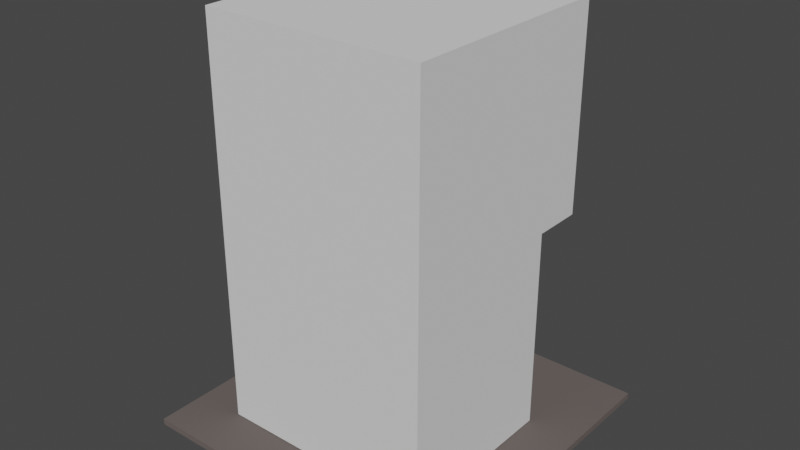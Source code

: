 # Source: smalloffice2.blend  (saved by Blender 2.82.7; exported with 4.5.12 LTS)
import bpy
from mathutils import Matrix  # noqa: F401  (used for matrix-valued properties, if any)

bpy.ops.wm.read_factory_settings(use_empty=True)
scene = bpy.context.scene
scene.name = 'Scene'

# ---- collections
col_collection = bpy.data.collections.new('Collection'); scene.collection.children.link(col_collection)
col_smalloffice2 = bpy.data.collections.new('SmallOffice2'); scene.collection.children.link(col_smalloffice2)

# ---- materials (node trees are filled in below, after node groups)
mat_material_ground_smalloffice2 = bpy.data.materials.new('Material_Ground_smalloffice2')
mat_material_ground_smalloffice2.alpha_threshold = 0.0
mat_material_ground_smalloffice2.use_transparent_shadow = False
mat_material_ground_smalloffice2.diffuse_color = (0.1424, 0.1203, 0.1134, 1.0)
mat_material_ground_smalloffice2.roughness = 1.0
mat_material_ground_smalloffice2.specular_intensity = 0.0
mat_material_ground_smalloffice2.line_color = (0.0, 0.0, 0.0, 1.0)
mat_material_top_smalloffice2_002 = bpy.data.materials.new('Material_Top_smalloffice2.002')
mat_material_top_smalloffice2_002.use_transparent_shadow = False
mat_material_top_smalloffice2_002.diffuse_color = (0.7605, 0.7605, 0.7605, 1.0)
mat_material_top_smalloffice2_002.roughness = 0.75
mat_material_top_smalloffice2_002.specular_intensity = 0.1
mat_material_top_smalloffice2_003 = bpy.data.materials.new('Material_Top_smalloffice2.003')
mat_material_top_smalloffice2_003.use_transparent_shadow = False
mat_material_top_smalloffice2_003.diffuse_color = (0.7605, 0.7605, 0.7605, 1.0)
mat_material_top_smalloffice2_003.roughness = 0.75
mat_material_top_smalloffice2_003.specular_intensity = 0.2

# ---- material node trees

# ---- world
world_world = bpy.data.worlds.new('World'); scene.world = world_world
world_world.color = (0.05088, 0.05088, 0.05088)
world_world.use_sun_shadow = False
world_world.sun_shadow_jitter_overblur = 0.0

# ---- meshes
me_cube = bpy.data.meshes.new('Cube')
me_cube.from_pydata([(1.0, 1.0, 1.0), (1.0, 1.0, -1.0), (1.0, -1.0, 1.0), (1.0, -1.0, -1.0), (-1.0, 1.0, 1.0), (-1.0, 1.0, -1.0), (-1.0, -1.0, 1.0), (-1.0, -1.0, -1.0)], [], [(0, 4, 6, 2), (3, 2, 6, 7), (7, 6, 4, 5), (5, 1, 3, 7), (1, 0, 2, 3), (5, 4, 0, 1)])
_uv = me_cube.uv_layers.new(name='UVMap')
_uv.uv.foreach_set('vector', [0.625, 0.5, 0.875, 0.5, 0.875, 0.75, 0.625, 0.75, 0.375, 0.75, 0.625, 0.75, 0.625, 1.0, 0.375, 1.0, 0.375, 0.0, 0.625, 0.0, 0.625, 0.25, 0.375, 0.25, 0.125, 0.5, 0.375, 0.5, 0.375, 0.75, 0.125, 0.75, 0.375, 0.5, 0.625, 0.5, 0.625, 0.75, 0.375, 0.75, 0.375, 0.25, 0.625, 0.25, 0.625, 0.5, 0.375, 0.5])
me_cube.materials.append(mat_material_ground_smalloffice2)
me_cube.use_remesh_preserve_volume = False
me_cube.use_remesh_preserve_attributes = False
me_cube.use_mirror_vertex_groups = False
me_cube.update()
me_cube_035 = bpy.data.meshes.new('Cube.035')
me_cube_035.from_pydata([(-1.0, -1.0, -1.0), (-1.0, -1.0, 1.0), (-1.0, 1.0, -1.0), (-1.0, 1.0, 1.0), (1.0, -1.0, -1.0), (1.0, -1.0, 1.0), (1.0, 0.55, -1.0), (1.0, 0.55, 1.0), (0.55, 0.55, 1.0), (0.55, 0.55, -1.0), (0.55, 1.0, 1.0), (0.55, 1.0, -1.0)], [], [(6, 7, 5, 4), (8, 9, 11, 10), (7, 6, 9, 8), (2, 3, 10, 11), (2, 11, 9, 6, 4, 0), (5, 1, 0, 4), (3, 2, 0, 1), (1, 5, 7, 8, 10, 3)])
_uv = me_cube_035.uv_layers.new(name='UVMap')
_uv.uv.foreach_set('vector', [0.375, 0.5, 0.625, 0.5, 0.625, 0.75, 0.375, 0.75, 0.0, 0.0, 0.0, 0.0, 0.0, 0.0, 0.0, 0.0, 0.625, 0.5, 0.375, 0.5, 0.0, 0.0, 0.0, 0.0, 0.375, 0.25, 0.625, 0.25, 0.0, 0.0, 0.0, 0.0, 0.375, 0.25, 0.0, 0.0, 0.0, 0.0, 0.375, 0.5, 0.375, 0.75, 0.375, 1.0, 0.0, 0.0, 0.0, 0.0, 0.0, 0.0, 0.0, 0.0, 0.0, 0.0, 0.0, 0.0, 0.0, 0.0, 0.0, 0.0, 0.0, 0.0, 0.0, 0.0, 0.625, 0.5, 0.0, 0.0, 0.0, 0.0, 0.625, 0.25])
me_cube_035.materials.append(mat_material_top_smalloffice2_002)
me_cube_035.use_remesh_fix_poles = True
me_cube_035.use_remesh_preserve_attributes = False
me_cube_035.use_mirror_vertex_groups = False
me_cube_035.update()
me_cube_036 = bpy.data.meshes.new('Cube.036')
me_cube_036.from_pydata([(-1.0, -1.0, -1.0), (-1.0, -1.0, 1.0), (-1.0, 1.0, -1.0), (-1.0, 1.0, 1.0), (1.0, -1.0, -1.0), (1.0, -1.0, 1.0), (1.0, 1.0, -1.0), (1.0, 1.0, 1.0)], [], [(0, 1, 3, 2), (2, 3, 7, 6), (6, 7, 5, 4), (4, 5, 1, 0), (2, 6, 4, 0), (7, 3, 1, 5)])
_uv = me_cube_036.uv_layers.new(name='UVMap')
_uv.uv.foreach_set('vector', [0.375, 0.0, 0.625, 0.0, 0.625, 0.25, 0.375, 0.25, 0.375, 0.25, 0.625, 0.25, 0.625, 0.5, 0.375, 0.5, 0.375, 0.5, 0.625, 0.5, 0.625, 0.75, 0.375, 0.75, 0.375, 0.75, 0.625, 0.75, 0.625, 1.0, 0.375, 1.0, 0.125, 0.5, 0.375, 0.5, 0.375, 0.75, 0.125, 0.75, 0.625, 0.5, 0.875, 0.5, 0.875, 0.75, 0.625, 0.75])
me_cube_036.materials.append(mat_material_top_smalloffice2_003)
me_cube_036.use_remesh_fix_poles = True
me_cube_036.use_remesh_preserve_attributes = False
me_cube_036.use_mirror_vertex_groups = False
me_cube_036.update()

# ---- objects
ob_platform = bpy.data.objects.new('Platform', me_cube)
ob_body_001 = bpy.data.objects.new('Body.001', me_cube_035)
ob_cube = bpy.data.objects.new('Cube', me_cube_036)

# ---- transforms, parenting, visibility, modifiers, constraints
ob_platform.location = (0.5, 0.5, 0.01)
ob_platform.scale = (0.5, 0.5, 0.01)
ob_platform.lock_rotations_4d = False
ob_platform.empty_display_type = 'ARROWS'
ob_platform.lineart.crease_threshold = 0.0
ob_body_001.location = (0.5, 0.5, 0.335)
ob_body_001.rotation_euler = (0.0, 0.0, -5.325e-07)
ob_body_001.scale = (0.3438, 0.3438, 0.3125)
ob_body_001.lineart.crease_threshold = 0.0
ob_cube.location = (0.5, 0.5, 0.96)
ob_cube.scale = (0.3438, 0.3438, 0.3125)
ob_cube.lineart.crease_threshold = 0.0

# ---- collection membership
col_collection.objects.link(ob_platform)
col_smalloffice2.objects.link(ob_body_001)
col_smalloffice2.objects.link(ob_cube)

# ---- scene / render settings (as saved in the file)
scene.frame_start = 1; scene.frame_end = 250; scene.frame_set(0)
scene.render.engine = 'BLENDER_EEVEE_NEXT'
scene.cycles.use_denoising = False
scene.cycles.samples = 128
scene.cycles.sampling_pattern = 'TABULATED_SOBOL'
scene.cycles.use_adaptive_sampling = False
scene.cycles.use_light_tree = False
scene.view_settings.view_transform = 'Filmic'
bpy.context.view_layer.update()

# ---- added for rendering (the .blend has no active camera and no usable light): camera, sun
cam_auto = bpy.data.cameras.new('AutoCamera')
cam_auto.lens = 50.0
cam_auto.sensor_width = 36.0
cam_auto.clip_end = 1000.0
ob_auto_camera = bpy.data.objects.new('AutoCamera', cam_auto)
scene.collection.objects.link(ob_auto_camera)
ob_auto_camera.location = (2.26018, -1.61222, 2.04439)
ob_auto_camera.rotation_euler = (1.09748, -7.21219e-08, 0.694738)
scene.camera = ob_auto_camera
light_auto_sun = bpy.data.lights.new('AutoSun', 'SUN')
light_auto_sun.energy = 3.0
light_auto_sun.angle = 0.0523599
ob_auto_sun = bpy.data.objects.new('AutoSun', light_auto_sun)
scene.collection.objects.link(ob_auto_sun)
ob_auto_sun.rotation_euler = (0.872665, 0.174533, 0.523599)
bpy.context.view_layer.update()
